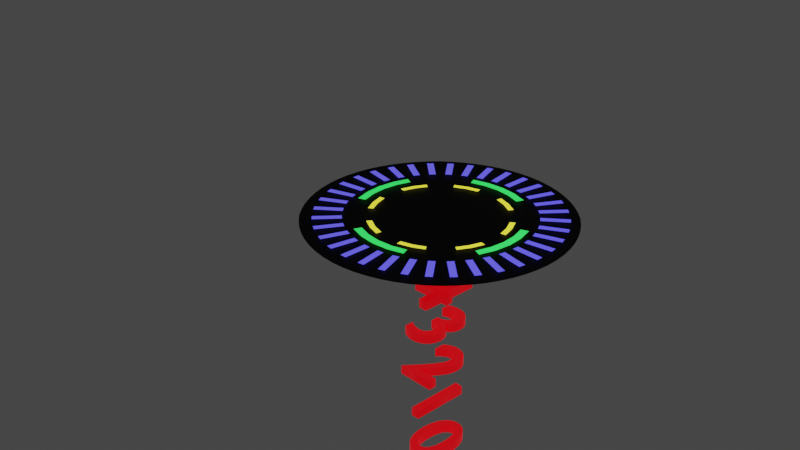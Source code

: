 # Source: countdown.blend  (saved by Blender 2.83.20; exported with 4.5.12 LTS)
import bpy
from mathutils import Matrix  # noqa: F401  (used for matrix-valued properties, if any)

bpy.ops.wm.read_factory_settings(use_empty=True)
scene = bpy.context.scene
scene.name = 'Scene'

# ---- collections
col_collection = bpy.data.collections.new('Collection'); scene.collection.children.link(col_collection)
col_digits = bpy.data.collections.new('Digits'); scene.collection.children.link(col_digits)

# ---- materials (node trees are filled in below, after node groups)
mat_material_006 = bpy.data.materials.new('Material.006')
mat_material_006.use_transparent_shadow = False
mat_material_003 = bpy.data.materials.new('Material.003')
mat_material_003.use_transparent_shadow = False
mat_material_004 = bpy.data.materials.new('Material.004')
mat_material_004.use_transparent_shadow = False
mat_material_005 = bpy.data.materials.new('Material.005')
mat_material_005.use_transparent_shadow = False
mat_material_001 = bpy.data.materials.new('Material.001')
mat_material_001.use_transparent_shadow = False

# ---- material node trees
mat_material_006.use_nodes = True; mat_material_006.node_tree.nodes.clear()
_N = mat_material_006.node_tree.nodes; _L = mat_material_006.node_tree.links
n0 = _N.new('ShaderNodeBsdfPrincipled'); n0.name = 'Principled BSDF'; n0.location = (10, 300)
n0.distribution = 'GGX'
n0.subsurface_method = 'BURLEY'
n0.inputs[0].default_value = (0.002064, 0.002064, 0.002064, 1.0)
n0.inputs[1].default_value = 1.0
n0.inputs[2].default_value = 0.6667
n0.inputs[3].default_value = 1.45
n0.inputs[13].default_value = 0.2167
n0.inputs[27].default_value = (0.0, 0.0, 0.0, 1.0)
n0.inputs[28].default_value = 1.0
n1 = _N.new('ShaderNodeOutputMaterial'); n1.name = 'Material Output'; n1.location = (300, 300)
_L.new(n0.outputs[0], n1.inputs[0])
n1.is_active_output = True
mat_material_003.use_nodes = True; mat_material_003.node_tree.nodes.clear()
_N = mat_material_003.node_tree.nodes; _L = mat_material_003.node_tree.links
n0 = _N.new('ShaderNodeBsdfPrincipled'); n0.name = 'Principled BSDF'; n0.location = (10, 300)
n0.distribution = 'GGX'
n0.subsurface_method = 'BURLEY'
n0.inputs[0].default_value = (0.006135, 0.0, 0.8, 1.0)
n0.inputs[3].default_value = 1.45
n0.inputs[27].default_value = (0.105, 0.09573, 0.8007, 1.0)
n0.inputs[28].default_value = 1.0
n1 = _N.new('ShaderNodeOutputMaterial'); n1.name = 'Material Output'; n1.location = (300, 300)
_L.new(n0.outputs[0], n1.inputs[0])
n1.is_active_output = True
mat_material_004.use_nodes = True; mat_material_004.node_tree.nodes.clear()
_N = mat_material_004.node_tree.nodes; _L = mat_material_004.node_tree.links
n0 = _N.new('ShaderNodeBsdfPrincipled'); n0.name = 'Principled BSDF'; n0.location = (10, 300)
n0.distribution = 'GGX'
n0.subsurface_method = 'BURLEY'
n0.inputs[0].default_value = (0.02687, 0.8, 0.08344, 1.0)
n0.inputs[3].default_value = 1.45
n0.inputs[27].default_value = (0.02732, 0.7991, 0.08438, 1.0)
n0.inputs[28].default_value = 1.0
n1 = _N.new('ShaderNodeOutputMaterial'); n1.name = 'Material Output'; n1.location = (300, 300)
_L.new(n0.outputs[0], n1.inputs[0])
n1.is_active_output = True
mat_material_005.use_nodes = True; mat_material_005.node_tree.nodes.clear()
_N = mat_material_005.node_tree.nodes; _L = mat_material_005.node_tree.links
n0 = _N.new('ShaderNodeBsdfPrincipled'); n0.name = 'Principled BSDF'; n0.location = (10, 300)
n0.distribution = 'GGX'
n0.subsurface_method = 'BURLEY'
n0.inputs[0].default_value = (0.8, 0.7359, 0.03825, 1.0)
n0.inputs[3].default_value = 1.45
n0.inputs[27].default_value = (0.7991, 0.7379, 0.0382, 1.0)
n0.inputs[28].default_value = 1.0
n1 = _N.new('ShaderNodeOutputMaterial'); n1.name = 'Material Output'; n1.location = (300, 300)
_L.new(n0.outputs[0], n1.inputs[0])
n1.is_active_output = True
mat_material_001.use_nodes = True; mat_material_001.node_tree.nodes.clear()
_N = mat_material_001.node_tree.nodes; _L = mat_material_001.node_tree.links
n0 = _N.new('ShaderNodeBsdfPrincipled'); n0.name = 'Principled BSDF'; n0.location = (10, 300)
n0.distribution = 'GGX'
n0.subsurface_method = 'BURLEY'
n0.inputs[0].default_value = (0.6038, 0.0, 0.00361, 1.0)
n0.inputs[2].default_value = 0.2417
n0.inputs[3].default_value = 1.45
n0.inputs[13].default_value = 0.825
n0.inputs[27].default_value = (0.6038, 0.0, 0.003677, 1.0)
n0.inputs[28].default_value = 1.0
n1 = _N.new('ShaderNodeOutputMaterial'); n1.name = 'Material Output'; n1.location = (300, 300)
_L.new(n0.outputs[0], n1.inputs[0])
n1.is_active_output = True

# ---- world
world_world = bpy.data.worlds.new('World'); scene.world = world_world
world_world.use_nodes = True; world_world.node_tree.nodes.clear()
_N = world_world.node_tree.nodes; _L = world_world.node_tree.links
n0 = _N.new('ShaderNodeOutputWorld'); n0.name = 'World Output'; n0.location = (300, 300)
n1 = _N.new('ShaderNodeBackground'); n1.name = 'Background'; n1.location = (10, 300)
n1.inputs[0].default_value = (0.05088, 0.05088, 0.05088, 1.0)
_L.new(n1.outputs[0], n0.inputs[0])
n0.is_active_output = True
world_world.color = (0.05088, 0.05088, 0.05088)
world_world.use_sun_shadow = False
world_world.sun_shadow_jitter_overblur = 0.0

# ---- cameras
cam_camera = bpy.data.cameras.new('Camera')
cam_camera.clip_end = 100.0
cam_camera.ortho_scale = 7.314

# ---- lights
light_light = bpy.data.lights.new('Light', 'POINT')
light_light.transmission_factor = 0.0
light_light.energy = 1000.0
light_light.shadow_soft_size = 0.1
light_light.shadow_maximum_resolution = 0.006
light_light.use_absolute_resolution = True

# ---- meshes
me_plane = bpy.data.meshes.new('Plane')
me_plane.from_pydata([(-0.8536, -0.8536, 0.0), (0.8536, -0.8536, 0.0), (-0.8536, 0.8536, 0.0), (0.8536, 0.8536, 0.0), (-1.207, 5.276e-08, 0.0), (1.207, -5.276e-08, 0.0), (-5.276e-08, -1.207, 0.0), (5.276e-08, 1.207, 0.0), (0.0, 0.0, 0.0)], [], [(8, 5, 3, 7), (6, 1, 5, 8), (0, 6, 8, 4), (4, 8, 7, 2)])
_uv = me_plane.uv_layers.new(name='UVMap')
_uv.uv.foreach_set('vector', [0.5, 0.5, 1.0, 0.5, 1.0, 1.0, 0.5, 1.0, 0.5, 0.0, 1.0, 0.0, 1.0, 0.5, 0.5, 0.5, 0.0, 0.0, 0.5, 0.0, 0.5, 0.5, 0.0, 0.5, 0.0, 0.5, 0.5, 0.5, 0.5, 1.0, 0.0, 1.0])
me_plane.materials.append(mat_material_006)
me_plane.use_remesh_fix_poles = True
me_plane.use_remesh_preserve_attributes = False
me_plane.use_mirror_vertex_groups = False
me_plane.update()
me_plane_003 = bpy.data.meshes.new('Plane.003')
me_plane_003.from_pydata([(-0.02263, -0.8183, 0.0), (0.02263, -0.8183, 0.0), (-0.02263, -0.6274, 0.0), (0.02263, -0.6274, 0.0), (0.1198, -0.8098, -3.725e-09), (0.1644, -0.8019, -3.725e-09), (0.08665, -0.6218, -3.725e-09), (0.1312, -0.6139, -3.725e-09), (0.2586, -0.7767, -7.451e-09), (0.3011, -0.7612, -7.451e-09), (0.1933, -0.5973, -7.451e-09), (0.2358, -0.5818, -7.451e-09), (0.3895, -0.72, -1.118e-08), (0.4287, -0.6973, -1.118e-08), (0.2941, -0.5546, -1.118e-08), (0.3333, -0.532, -1.118e-08), (0.5086, -0.6414, -1.49e-08), (0.5433, -0.6123, -1.49e-08), (0.3859, -0.4951, -1.49e-08), (0.4206, -0.466, -1.49e-08), (0.6123, -0.5433, -1.863e-08), (0.6414, -0.5086, -1.863e-08), (0.466, -0.4206, -1.863e-08), (0.4951, -0.3859, -1.863e-08), (0.6973, -0.4287, -2.235e-08), (0.72, -0.3895, -2.235e-08), (0.532, -0.3333, -2.235e-08), (0.5546, -0.2941, -2.235e-08), (0.7612, -0.3011, -2.608e-08), (0.7767, -0.2586, -2.608e-08), (0.5818, -0.2358, -2.608e-08), (0.5973, -0.1933, -2.608e-08), (0.8019, -0.1644, -2.98e-08), (0.8098, -0.1198, -2.98e-08), (0.6139, -0.1312, -2.98e-08), (0.6218, -0.08665, -2.98e-08), (0.8183, -0.02263, -3.353e-08), (0.8183, 0.02263, -3.353e-08), (0.6274, -0.02263, -3.353e-08), (0.6274, 0.02263, -3.353e-08), (0.8098, 0.1198, -3.725e-08), (0.8019, 0.1644, -3.725e-08), (0.6218, 0.08665, -3.725e-08), (0.6139, 0.1312, -3.725e-08), (0.7767, 0.2586, -4.098e-08), (0.7612, 0.3011, -4.098e-08), (0.5973, 0.1933, -4.098e-08), (0.5818, 0.2358, -4.098e-08), (0.72, 0.3895, -4.47e-08), (0.6973, 0.4287, -4.47e-08), (0.5546, 0.2941, -4.47e-08), (0.532, 0.3333, -4.47e-08), (0.6414, 0.5086, -4.843e-08), (0.6123, 0.5433, -4.843e-08), (0.4951, 0.3859, -4.843e-08), (0.466, 0.4206, -4.843e-08), (0.5433, 0.6123, -5.215e-08), (0.5086, 0.6414, -5.215e-08), (0.4206, 0.466, -5.215e-08), (0.3859, 0.4951, -5.215e-08), (0.4287, 0.6973, -5.588e-08), (0.3895, 0.72, -5.588e-08), (0.3333, 0.532, -5.588e-08), (0.2941, 0.5546, -5.588e-08), (0.3011, 0.7612, -5.96e-08), (0.2586, 0.7767, -5.96e-08), (0.2358, 0.5818, -5.96e-08), (0.1933, 0.5973, -5.96e-08), (0.1644, 0.8019, -6.333e-08), (0.1198, 0.8098, -6.333e-08), (0.1312, 0.6139, -6.333e-08), (0.08665, 0.6218, -6.333e-08), (0.02263, 0.8183, -6.706e-08), (-0.02263, 0.8183, -6.706e-08), (0.02263, 0.6274, -6.706e-08), (-0.02263, 0.6274, -6.706e-08), (-0.1198, 0.8098, -7.078e-08), (-0.1644, 0.8019, -7.078e-08), (-0.08665, 0.6218, -7.078e-08), (-0.1312, 0.6139, -7.078e-08), (-0.2586, 0.7767, -7.451e-08), (-0.3011, 0.7612, -7.451e-08), (-0.1933, 0.5973, -7.451e-08), (-0.2358, 0.5818, -7.451e-08), (-0.3895, 0.72, -7.823e-08), (-0.4287, 0.6973, -7.823e-08), (-0.2941, 0.5546, -7.823e-08), (-0.3333, 0.532, -7.823e-08), (-0.5086, 0.6414, -8.196e-08), (-0.5433, 0.6123, -8.196e-08), (-0.3859, 0.4951, -8.196e-08), (-0.4206, 0.466, -8.196e-08), (-0.6123, 0.5433, -8.568e-08), (-0.6414, 0.5086, -8.568e-08), (-0.466, 0.4206, -8.568e-08), (-0.4951, 0.3859, -8.568e-08), (-0.6973, 0.4287, -8.941e-08), (-0.72, 0.3895, -8.941e-08), (-0.532, 0.3333, -8.941e-08), (-0.5546, 0.2941, -8.941e-08), (-0.7612, 0.3011, -9.313e-08), (-0.7767, 0.2586, -9.313e-08), (-0.5818, 0.2358, -9.313e-08), (-0.5973, 0.1933, -9.313e-08), (-0.8019, 0.1644, -9.686e-08), (-0.8098, 0.1198, -9.686e-08), (-0.6139, 0.1312, -9.686e-08), (-0.6218, 0.08665, -9.686e-08), (-0.8183, 0.02263, -1.006e-07), (-0.8183, -0.02263, -1.006e-07), (-0.6274, 0.02263, -1.006e-07), (-0.6274, -0.02263, -1.006e-07), (-0.8098, -0.1198, -1.043e-07), (-0.8019, -0.1644, -1.043e-07), (-0.6218, -0.08665, -1.043e-07), (-0.6139, -0.1312, -1.043e-07), (-0.7767, -0.2586, -1.08e-07), (-0.7612, -0.3011, -1.08e-07), (-0.5973, -0.1933, -1.08e-07), (-0.5818, -0.2358, -1.08e-07), (-0.72, -0.3895, -1.118e-07), (-0.6973, -0.4287, -1.118e-07), (-0.5546, -0.2941, -1.118e-07), (-0.532, -0.3333, -1.118e-07), (-0.6414, -0.5086, -1.155e-07), (-0.6123, -0.5433, -1.155e-07), (-0.4951, -0.3859, -1.155e-07), (-0.466, -0.4206, -1.155e-07), (-0.5433, -0.6123, -1.192e-07), (-0.5086, -0.6414, -1.192e-07), (-0.4206, -0.466, -1.192e-07), (-0.3859, -0.4951, -1.192e-07), (-0.4287, -0.6973, -1.229e-07), (-0.3895, -0.72, -1.229e-07), (-0.3333, -0.532, -1.229e-07), (-0.2941, -0.5546, -1.229e-07), (-0.3011, -0.7612, -1.267e-07), (-0.2586, -0.7767, -1.267e-07), (-0.2358, -0.5818, -1.267e-07), (-0.1933, -0.5973, -1.267e-07), (-0.1644, -0.8019, -1.304e-07), (-0.1198, -0.8098, -1.304e-07), (-0.1312, -0.6139, -1.304e-07), (-0.08665, -0.6218, -1.304e-07)], [], [(0, 1, 3, 2), (4, 5, 7, 6), (8, 9, 11, 10), (12, 13, 15, 14), (16, 17, 19, 18), (20, 21, 23, 22), (24, 25, 27, 26), (28, 29, 31, 30), (32, 33, 35, 34), (36, 37, 39, 38), (40, 41, 43, 42), (44, 45, 47, 46), (48, 49, 51, 50), (52, 53, 55, 54), (56, 57, 59, 58), (60, 61, 63, 62), (64, 65, 67, 66), (68, 69, 71, 70), (72, 73, 75, 74), (76, 77, 79, 78), (80, 81, 83, 82), (84, 85, 87, 86), (88, 89, 91, 90), (92, 93, 95, 94), (96, 97, 99, 98), (100, 101, 103, 102), (104, 105, 107, 106), (108, 109, 111, 110), (112, 113, 115, 114), (116, 117, 119, 118), (120, 121, 123, 122), (124, 125, 127, 126), (128, 129, 131, 130), (132, 133, 135, 134), (136, 137, 139, 138), (140, 141, 143, 142)])
_uv = me_plane_003.uv_layers.new(name='UVMap')
_uv.uv.foreach_set('vector', [0.0, 0.0, 1.0, 0.0, 1.0, 1.0, 0.0, 1.0, 0.0, 0.0, 1.0, 0.0, 1.0, 1.0, 0.0, 1.0, 0.0, 0.0, 1.0, 0.0, 1.0, 1.0, 0.0, 1.0, 0.0, 0.0, 1.0, 0.0, 1.0, 1.0, 0.0, 1.0, 0.0, 0.0, 1.0, 0.0, 1.0, 1.0, 0.0, 1.0, 0.0, 0.0, 1.0, 0.0, 1.0, 1.0, 0.0, 1.0, 0.0, 0.0, 1.0, 0.0, 1.0, 1.0, 0.0, 1.0, 0.0, 0.0, 1.0, 0.0, 1.0, 1.0, 0.0, 1.0, 0.0, 0.0, 1.0, 0.0, 1.0, 1.0, 0.0, 1.0, 0.0, 0.0, 1.0, 0.0, 1.0, 1.0, 0.0, 1.0, 0.0, 0.0, 1.0, 0.0, 1.0, 1.0, 0.0, 1.0, 0.0, 0.0, 1.0, 0.0, 1.0, 1.0, 0.0, 1.0, 0.0, 0.0, 1.0, 0.0, 1.0, 1.0, 0.0, 1.0, 0.0, 0.0, 1.0, 0.0, 1.0, 1.0, 0.0, 1.0, 0.0, 0.0, 1.0, 0.0, 1.0, 1.0, 0.0, 1.0, 0.0, 0.0, 1.0, 0.0, 1.0, 1.0, 0.0, 1.0, 0.0, 0.0, 1.0, 0.0, 1.0, 1.0, 0.0, 1.0, 0.0, 0.0, 1.0, 0.0, 1.0, 1.0, 0.0, 1.0, 0.0, 0.0, 1.0, 0.0, 1.0, 1.0, 0.0, 1.0, 0.0, 0.0, 1.0, 0.0, 1.0, 1.0, 0.0, 1.0, 0.0, 0.0, 1.0, 0.0, 1.0, 1.0, 0.0, 1.0, 0.0, 0.0, 1.0, 0.0, 1.0, 1.0, 0.0, 1.0, 0.0, 0.0, 1.0, 0.0, 1.0, 1.0, 0.0, 1.0, 0.0, 0.0, 1.0, 0.0, 1.0, 1.0, 0.0, 1.0, 0.0, 0.0, 1.0, 0.0, 1.0, 1.0, 0.0, 1.0, 0.0, 0.0, 1.0, 0.0, 1.0, 1.0, 0.0, 1.0, 0.0, 0.0, 1.0, 0.0, 1.0, 1.0, 0.0, 1.0, 0.0, 0.0, 1.0, 0.0, 1.0, 1.0, 0.0, 1.0, 0.0, 0.0, 1.0, 0.0, 1.0, 1.0, 0.0, 1.0, 0.0, 0.0, 1.0, 0.0, 1.0, 1.0, 0.0, 1.0, 0.0, 0.0, 1.0, 0.0, 1.0, 1.0, 0.0, 1.0, 0.0, 0.0, 1.0, 0.0, 1.0, 1.0, 0.0, 1.0, 0.0, 0.0, 1.0, 0.0, 1.0, 1.0, 0.0, 1.0, 0.0, 0.0, 1.0, 0.0, 1.0, 1.0, 0.0, 1.0, 0.0, 0.0, 1.0, 0.0, 1.0, 1.0, 0.0, 1.0, 0.0, 0.0, 1.0, 0.0, 1.0, 1.0, 0.0, 1.0])
me_plane_003.materials.append(mat_material_003)
me_plane_003.use_remesh_fix_poles = True
me_plane_003.use_remesh_preserve_attributes = False
me_plane_003.use_mirror_vertex_groups = False
me_plane_003.update()
me_circle = bpy.data.meshes.new('Circle')
me_circle.from_pydata([(0.0, 1.0, 0.0), (-0.1951, 0.9808, 0.0), (-0.3827, 0.9239, 0.0), (-0.9239, 0.3827, 0.0), (-0.9808, 0.1951, 0.0), (-1.0, 7.55e-08, 0.0), (-0.9808, -0.1951, 0.0), (-0.9239, -0.3827, 0.0), (-0.3827, -0.9239, 0.0), (-0.1951, -0.9808, 0.0), (3.258e-07, -1.0, 0.0), (0.1951, -0.9808, 0.0), (0.3827, -0.9239, 0.0), (0.9239, -0.3827, 0.0), (0.9808, -0.1951, 0.0), (1.0, 9.656e-07, 0.0), (0.9808, 0.1951, 0.0), (0.9239, 0.3827, 0.0), (0.3827, 0.9239, 0.0), (0.1951, 0.9808, 0.0), (-0.1776, 0.8927, -5.297e-11), (2.582e-08, 0.9101, -5.297e-11), (-0.3483, 0.8409, -5.297e-11), (-0.8409, 0.3483, -5.297e-11), (-0.8927, 0.1776, -5.297e-11), (-0.9101, 6.795e-08, -5.297e-11), (-0.8927, -0.1776, -5.297e-11), (-0.8409, -0.3483, -5.297e-11), (-0.3483, -0.8409, -5.297e-11), (-0.1776, -0.8927, -5.297e-11), (2.963e-07, -0.9101, -5.297e-11), (0.1776, -0.8926, -5.297e-11), (0.3483, -0.8409, -5.297e-11), (0.8409, -0.3483, -5.297e-11), (0.8927, -0.1776, -5.297e-11), (0.9101, 8.869e-07, -5.297e-11), (0.8926, 0.1776, -5.297e-11), (0.8409, 0.3483, -5.297e-11), (0.3483, 0.8409, -5.297e-11), (0.1776, 0.8927, -5.297e-11)], [], [(20, 21, 0, 1), (22, 20, 1, 2), (24, 23, 3, 4), (25, 24, 4, 5), (26, 25, 5, 6), (27, 26, 6, 7), (29, 28, 8, 9), (30, 29, 9, 10), (31, 30, 10, 11), (32, 31, 11, 12), (34, 33, 13, 14), (35, 34, 14, 15), (36, 35, 15, 16), (37, 36, 16, 17), (39, 38, 18, 19), (21, 39, 19, 0)])
_uv = me_circle.uv_layers.new(name='UVMap')
_uv.uv.foreach_set('vector', [0.0, 0.0, 0.0, 0.0, 0.0, 0.0, 0.0, 0.0, 0.0, 0.0, 0.0, 0.0, 0.0, 0.0, 0.0, 0.0, 0.0, 0.0, 0.0, 0.0, 0.0, 0.0, 0.0, 0.0, 0.0, 0.0, 0.0, 0.0, 0.0, 0.0, 0.0, 0.0, 0.0, 0.0, 0.0, 0.0, 0.0, 0.0, 0.0, 0.0, 0.0, 0.0, 0.0, 0.0, 0.0, 0.0, 0.0, 0.0, 0.0, 0.0, 0.0, 0.0, 0.0, 0.0, 0.0, 0.0, 0.0, 0.0, 0.0, 0.0, 0.0, 0.0, 0.0, 0.0, 0.0, 0.0, 0.0, 0.0, 0.0, 0.0, 0.0, 0.0, 0.0, 0.0, 0.0, 0.0, 0.0, 0.0, 0.0, 0.0, 0.0, 0.0, 0.0, 0.0, 0.0, 0.0, 0.0, 0.0, 0.0, 0.0, 0.0, 0.0, 0.0, 0.0, 0.0, 0.0, 0.0, 0.0, 0.0, 0.0, 0.0, 0.0, 0.0, 0.0, 0.0, 0.0, 0.0, 0.0, 0.0, 0.0, 0.0, 0.0, 0.0, 0.0, 0.0, 0.0, 0.0, 0.0, 0.0, 0.0, 0.0, 0.0, 0.0, 0.0, 0.0, 0.0, 0.0, 0.0])
me_circle.materials.append(mat_material_004)
me_circle.use_remesh_fix_poles = True
me_circle.use_remesh_preserve_attributes = False
me_circle.use_mirror_vertex_groups = False
me_circle.update()
me_circle_001 = bpy.data.meshes.new('Circle.001')
me_circle_001.from_pydata([(-0.1951, 0.9808, 0.0), (-0.3827, 0.9239, 0.0), (-0.5556, 0.8315, 0.0), (-0.8315, 0.5556, 0.0), (-0.9239, 0.3827, 0.0), (-0.9808, 0.1951, 0.0), (-0.9808, -0.1951, 0.0), (-0.9239, -0.3827, 0.0), (-0.8315, -0.5556, 0.0), (-0.5556, -0.8315, 0.0), (-0.3827, -0.9239, 0.0), (-0.1951, -0.9808, 0.0), (0.1951, -0.9808, 0.0), (0.3827, -0.9239, 0.0), (0.5556, -0.8315, 0.0), (0.8315, -0.5556, 0.0), (0.9239, -0.3827, 0.0), (0.9808, -0.1951, 0.0), (0.9808, 0.1951, 0.0), (0.9239, 0.3827, 0.0), (0.8315, 0.5556, 0.0), (0.5556, 0.8315, 0.0), (0.3827, 0.9239, 0.0), (0.1951, 0.9808, 0.0), (-0.1802, 0.9061, 0.0), (-0.3535, 0.8535, 0.0), (-0.5132, 0.7681, 0.0), (-0.7681, 0.5132, 0.0), (-0.8535, 0.3535, 0.0), (-0.9061, 0.1802, 0.0), (-0.9061, -0.1802, 0.0), (-0.8535, -0.3535, 0.0), (-0.7681, -0.5132, 0.0), (-0.5132, -0.7681, 0.0), (-0.3535, -0.8535, 0.0), (-0.1802, -0.9061, 0.0), (0.1802, -0.9061, 0.0), (0.3535, -0.8535, 0.0), (0.5132, -0.7681, 0.0), (0.7681, -0.5132, 0.0), (0.8535, -0.3535, 0.0), (0.9061, -0.1802, 0.0), (0.9061, 0.1802, 0.0), (0.8535, 0.3535, 0.0), (0.7681, 0.5132, 0.0), (0.5132, 0.7681, 0.0), (0.3535, 0.8535, 0.0), (0.1802, 0.9061, 0.0)], [], [(25, 24, 0, 1), (26, 25, 1, 2), (28, 27, 3, 4), (29, 28, 4, 5), (31, 30, 6, 7), (32, 31, 7, 8), (34, 33, 9, 10), (35, 34, 10, 11), (37, 36, 12, 13), (38, 37, 13, 14), (40, 39, 15, 16), (41, 40, 16, 17), (43, 42, 18, 19), (44, 43, 19, 20), (46, 45, 21, 22), (47, 46, 22, 23)])
_uv = me_circle_001.uv_layers.new(name='UVMap')
_uv.uv.foreach_set('vector', [0.0, 0.0, 0.0, 0.0, 0.0, 0.0, 0.0, 0.0, 0.0, 0.0, 0.0, 0.0, 0.0, 0.0, 0.0, 0.0, 0.0, 0.0, 0.0, 0.0, 0.0, 0.0, 0.0, 0.0, 0.0, 0.0, 0.0, 0.0, 0.0, 0.0, 0.0, 0.0, 0.0, 0.0, 0.0, 0.0, 0.0, 0.0, 0.0, 0.0, 0.0, 0.0, 0.0, 0.0, 0.0, 0.0, 0.0, 0.0, 0.0, 0.0, 0.0, 0.0, 0.0, 0.0, 0.0, 0.0, 0.0, 0.0, 0.0, 0.0, 0.0, 0.0, 0.0, 0.0, 0.0, 0.0, 0.0, 0.0, 0.0, 0.0, 0.0, 0.0, 0.0, 0.0, 0.0, 0.0, 0.0, 0.0, 0.0, 0.0, 0.0, 0.0, 0.0, 0.0, 0.0, 0.0, 0.0, 0.0, 0.0, 0.0, 0.0, 0.0, 0.0, 0.0, 0.0, 0.0, 0.0, 0.0, 0.0, 0.0, 0.0, 0.0, 0.0, 0.0, 0.0, 0.0, 0.0, 0.0, 0.0, 0.0, 0.0, 0.0, 0.0, 0.0, 0.0, 0.0, 0.0, 0.0, 0.0, 0.0, 0.0, 0.0, 0.0, 0.0, 0.0, 0.0, 0.0, 0.0])
me_circle_001.materials.append(mat_material_005)
me_circle_001.use_remesh_fix_poles = True
me_circle_001.use_remesh_preserve_attributes = False
me_circle_001.use_mirror_vertex_groups = False
me_circle_001.update()

# ---- curves / text
txt_text_006 = bpy.data.curves.new('Text.006', 'FONT')
txt_text_006.dimensions = '2D'
txt_text_006.body = '0'
txt_text_006.materials.append(mat_material_001)
txt_text_006.use_path_clamp = True
txt_text_006.extrude = 0.05
txt_text_005 = bpy.data.curves.new('Text.005', 'FONT')
txt_text_005.dimensions = '2D'
txt_text_005.body = '1'
txt_text_005.materials.append(mat_material_001)
txt_text_005.use_path_clamp = True
txt_text_005.extrude = 0.05
txt_text_004 = bpy.data.curves.new('Text.004', 'FONT')
txt_text_004.dimensions = '2D'
txt_text_004.body = '2'
txt_text_004.materials.append(mat_material_001)
txt_text_004.use_path_clamp = True
txt_text_004.extrude = 0.05
txt_text_003 = bpy.data.curves.new('Text.003', 'FONT')
txt_text_003.dimensions = '2D'
txt_text_003.body = '3'
txt_text_003.materials.append(mat_material_001)
txt_text_003.use_path_clamp = True
txt_text_003.extrude = 0.05
txt_text_002 = bpy.data.curves.new('Text.002', 'FONT')
txt_text_002.dimensions = '2D'
txt_text_002.body = '4'
txt_text_002.materials.append(mat_material_001)
txt_text_002.use_path_clamp = True
txt_text_002.extrude = 0.05
txt_text_007 = bpy.data.curves.new('Text.007', 'FONT')
txt_text_007.dimensions = '2D'
txt_text_007.body = '5\n'
txt_text_007.materials.append(mat_material_001)
txt_text_007.use_path_clamp = True
txt_text_007.extrude = 0.05

# ---- objects
ob_light = bpy.data.objects.new('Light', light_light)
ob_camera = bpy.data.objects.new('Camera', cam_camera)
ob_plane = bpy.data.objects.new('Plane', me_plane)
ob_circle_001 = bpy.data.objects.new('Circle.001', me_plane_003)
ob_circle_002 = bpy.data.objects.new('Circle.002', me_circle)
ob_circle_003 = bpy.data.objects.new('Circle.003', me_circle_001)
ob_empty = bpy.data.objects.new('Empty', None)
ob_0 = bpy.data.objects.new('0', txt_text_006)
ob_1 = bpy.data.objects.new('1', txt_text_005)
ob_2 = bpy.data.objects.new('2', txt_text_004)
ob_3 = bpy.data.objects.new('3', txt_text_003)
ob_4 = bpy.data.objects.new('4', txt_text_002)
ob_5 = bpy.data.objects.new('5', txt_text_007)

# ---- transforms, parenting, visibility, modifiers, constraints
ob_light.location = (4.076, 1.005, 5.904)
ob_light.rotation_euler = (0.6503, 0.05522, 1.866)
ob_light.lock_rotations_4d = False
ob_light.empty_display_type = 'ARROWS'
ob_light.color = (0.0, 0.0, 0.0, 0.0)
ob_light.lineart.crease_threshold = 0.0
ob_camera.location = (7.359, -6.926, 4.958)
ob_camera.rotation_euler = (1.109, 0.0, 0.8149)
ob_camera.lock_rotations_4d = False
ob_camera.empty_display_type = 'ARROWS'
ob_camera.color = (0.0, 0.0, 0.0, 0.0)
ob_camera.display_type = 'WIRE'
ob_camera.lineart.crease_threshold = 0.0
ob_plane.location = (0.2455, 0.3294, 0.0)
ob_plane.scale = (1.31, 1.31, 1.31)
ob_plane.lineart.crease_threshold = 0.0
_m = ob_plane.modifiers.new('Subdivision', 'SUBSURF')
_m.uv_smooth = 'PRESERVE_CORNERS'
_m.levels = 3
_m.render_levels = 3
ob_circle_001.location = (0.2454, 0.3508, 0.0182)
ob_circle_001.scale = (1.603, 1.603, 1.603)
ob_circle_001.lineart.crease_threshold = 0.0
ob_circle_002.location = (0.2445, 0.3525, 0.01966)
ob_circle_002.scale = (0.9366, 0.9366, 0.9366)
ob_circle_002.lineart.crease_threshold = 0.0
ob_circle_003.location = (0.2577, 0.3366, 0.01727)
ob_circle_003.scale = (0.764, 0.764, 0.764)
ob_circle_003.lineart.crease_threshold = 0.0
ob_empty.location = (0.2454, 0.3508, 0.08813)
ob_empty.scale = (1.603, 1.603, 1.603)
ob_empty.lineart.crease_threshold = 0.0
ob_0.location = (0.0, 0.0, -2.804)
ob_0.lineart.crease_threshold = 0.0
ob_1.location = (0.0, 0.0, -2.269)
ob_1.lineart.crease_threshold = 0.0
ob_2.location = (0.0, 0.0, -1.806)
ob_2.lineart.crease_threshold = 0.0
ob_3.location = (0.0, 0.0, -1.298)
ob_3.lineart.crease_threshold = 0.0
ob_4.location = (0.0, 0.0, -0.86)
ob_4.lineart.crease_threshold = 0.0
ob_5.location = (0.0, 0.0, -0.4263)
ob_5.lineart.crease_threshold = 0.0

# ---- collection membership
col_collection.objects.link(ob_light)
col_collection.objects.link(ob_camera)
col_collection.objects.link(ob_plane)
col_collection.objects.link(ob_circle_001)
col_collection.objects.link(ob_circle_002)
col_collection.objects.link(ob_circle_003)
col_collection.objects.link(ob_empty)
col_digits.objects.link(ob_0)
col_digits.objects.link(ob_1)
col_digits.objects.link(ob_2)
col_digits.objects.link(ob_3)
col_digits.objects.link(ob_4)
col_digits.objects.link(ob_5)

# ---- scene / render settings (as saved in the file)
scene.camera = ob_camera
scene.frame_start = 1; scene.frame_end = 300; scene.frame_set(1)
scene.render.engine = 'BLENDER_EEVEE_NEXT'
scene.cycles.use_denoising = False
scene.cycles.samples = 128
scene.cycles.sampling_pattern = 'TABULATED_SOBOL'
scene.cycles.use_adaptive_sampling = False
scene.cycles.use_light_tree = False
scene.eevee.use_gtao = True
scene.eevee.use_raytracing = True
scene.view_settings.view_transform = 'Filmic'
bpy.context.view_layer.update()
